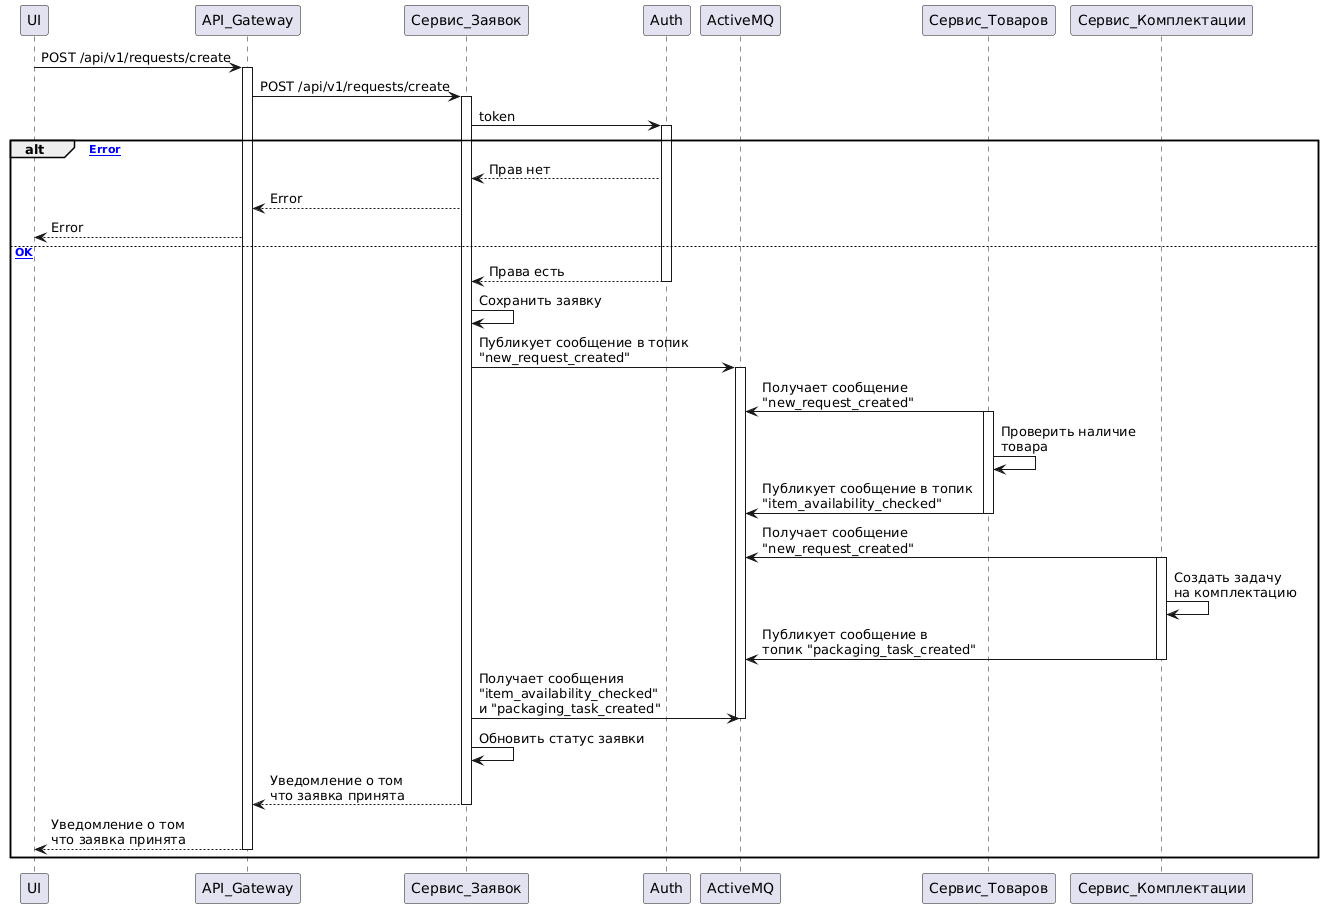

The diagram above was rendered by PlantUML. Its source (embedded in the PNG):
@startuml
UI -> API_Gateway : POST /api/v1/requests/create
activate API_Gateway
API_Gateway -> Сервис_Заявок : POST /api/v1/requests/create
activate Сервис_Заявок
Сервис_Заявок -> Auth : token
activate Auth
alt [Error]
Auth --> Сервис_Заявок: Прав нет
Сервис_Заявок --> API_Gateway: Error
API_Gateway --> UI : Error
else [OK]
Auth --> Сервис_Заявок: Права есть
deactivate Auth
Сервис_Заявок -> Сервис_Заявок : Сохранить заявку
Сервис_Заявок -> ActiveMQ : Публикует сообщение в топик \n"new_request_created"
activate ActiveMQ
Сервис_Товаров -> ActiveMQ : Получает сообщение \n"new_request_created"
activate Сервис_Товаров
Сервис_Товаров -> Сервис_Товаров : Проверить наличие \nтовара
Сервис_Товаров -> ActiveMQ : Публикует сообщение в топик \n"item_availability_checked"
deactivate Сервис_Товаров
Сервис_Комплектации -> ActiveMQ : Получает сообщение \n"new_request_created"
activate Сервис_Комплектации
Сервис_Комплектации -> Сервис_Комплектации : Создать задачу \nна комплектацию
Сервис_Комплектации -> ActiveMQ : Публикует сообщение в \nтопик "packaging_task_created"
deactivate Сервис_Комплектации
Сервис_Заявок -> ActiveMQ : Получает сообщения \n"item_availability_checked" \nи "packaging_task_created"
deactivate ActiveMQ
Сервис_Заявок -> Сервис_Заявок : Обновить статус заявки

Сервис_Заявок -->  API_Gateway: Уведомление о том \nчто заявка принята
deactivate Сервис_Заявок
API_Gateway --> UI: Уведомление о том \nчто заявка принята
deactivate API_Gateway
end alt
@enduml